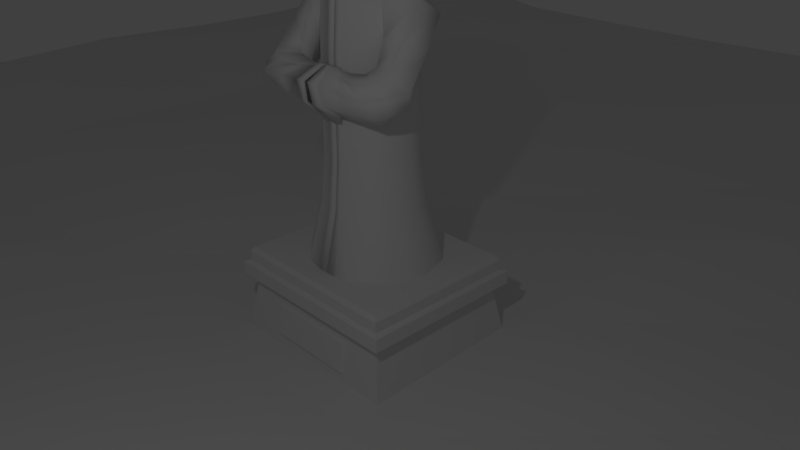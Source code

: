 # Source: Statue_1.blend  (saved by Blender 2.76.0; exported with 4.5.12 LTS)
import bpy
from mathutils import Matrix  # noqa: F401  (used for matrix-valued properties, if any)

bpy.ops.wm.read_factory_settings(use_empty=True)
scene = bpy.context.scene
scene.name = 'Scene'

# ---- collections
col_collection_1 = bpy.data.collections.new('Collection 1'); scene.collection.children.link(col_collection_1)
col_collection_2 = bpy.data.collections.new('Collection 2'); scene.collection.children.link(col_collection_2)
col_collection_2.hide_render = True
col_collection_2.hide_viewport = True

# ---- world
world_world = bpy.data.worlds.new('World'); scene.world = world_world
world_world.color = (0.05088, 0.05088, 0.05088)
world_world.use_sun_shadow = False
world_world.sun_shadow_jitter_overblur = 0.0
world_world.cycles.sampling_method = 'MANUAL'
world_world.cycles.sample_map_resolution = 256

# ---- cameras
cam_camera = bpy.data.cameras.new('Camera')
cam_camera.clip_end = 100.0
cam_camera.lens = 35.0
cam_camera.sensor_width = 32.0
cam_camera.sensor_height = 18.0
cam_camera.ortho_scale = 7.314
cam_camera.dof.focus_distance = 0.0

# ---- lights
light_lamp = bpy.data.lights.new('Lamp', 'POINT')
light_lamp.transmission_factor = 0.0
light_lamp.cutoff_distance = 30.0
light_lamp.energy = 100.0
light_lamp.shadow_buffer_clip_start = 1.001
light_lamp.shadow_soft_size = 0.1
light_lamp.shadow_maximum_resolution = 0.006
light_lamp.use_absolute_resolution = True
light_lamp.cycles.use_multiple_importance_sampling = False

# ---- meshes
me_plane = bpy.data.meshes.new('Plane')
me_plane.from_pydata([(-1.001, -1.001, 0.00892), (1.012, -1.001, 0.004099), (-1.001, 0.9951, -0.009593), (0.9905, 1.002, 0.0003368), (-0.9903, 0.818, -0.003824), (-1.009, 0.6327, -0.01429), (-0.994, 0.4616, -0.006477), (-1.006, 0.2771, 0.0002685), (-0.9932, 0.1007, -0.001613), (-0.9955, -0.08306, 0.002952), (-0.995, -0.274, -0.01024), (-1.008, -0.462, 0.002995), (-0.9961, -0.6265, 0.002655), (-0.9991, -0.8117, 0.005424), (-0.8212, -1.001, 0.006021), (-0.628, -1.0, 0.0007531), (-0.4471, -0.9986, 0.00481), (-0.2726, -1.005, 0.00442), (-0.1007, -0.9991, 0.007013), (0.0931, -1.011, -0.0008879), (0.266, -0.9978, -0.0001754), (0.4527, -0.9966, 0.0009863), (0.6331, -0.9986, 0.007457), (0.8134, -1.009, 0.007745), (1.002, -0.8163, 0.008869), (0.9926, -0.6266, 0.001545), (1.011, -0.4427, -0.004833), (0.984, -0.2632, 0.006031), (1.007, -0.08405, 0.002253), (0.9922, 0.09157, -0.005327), (0.988, 0.2668, 0.007347), (1.005, 0.4529, -0.001157), (0.9961, 0.6263, -0.00925), (0.9928, 0.8102, 0.0001977), (0.8223, 1.003, -0.00187), (0.6348, 1.003, -0.0008188), (0.449, 1.008, 0.003842), (0.2858, 1.005, 0.005947), (0.08038, 1.005, 0.008805), (-0.0783, 1.002, -0.0005569), (-0.2661, 1.002, -0.005897), (-0.455, 0.9917, -0.004512), (-0.6423, 0.9959, -0.004959), (-0.8132, 1.011, 0.01191), (-0.8193, -0.8105, 0.000842), (-0.8288, -0.6253, 0.004974), (-0.8233, -0.4536, 0.004704), (-0.8169, -0.2674, 0.00218), (-0.8248, -0.09625, 0.003016), (-0.812, 0.08907, 0.01396), (-0.8163, 0.2747, 0.008848), (-0.8184, 0.4569, 0.0132), (-0.8109, 0.6339, 0.01954), (-0.8207, 0.8196, 0.006366), (-0.626, -0.8091, 0.003539), (-0.6287, -0.6382, -0.008784), (-0.6381, -0.4631, -0.0001836), (-0.6292, -0.2613, 0.003476), (-0.6344, -0.08728, -0.006117), (-0.6359, 0.08152, -0.008499), (-0.6372, 0.278, -0.01747), (-0.6308, 0.4437, -0.00589), (-0.6418, 0.6341, -0.009085), (-0.6372, 0.8118, -0.003823), (-0.4382, -0.8188, -0.002618), (-0.4544, -0.6303, -0.002719), (-0.4443, -0.4649, 0.009058), (-0.4549, -0.281, 0.008522), (-0.4575, -0.09597, -0.007425), (-0.4475, 0.07975, 0.005478), (-0.4575, 0.2738, -0.001965), (-0.4547, 0.444, -0.008973), (-0.4592, 0.633, -0.004203), (-0.438, 0.8194, -0.01359), (-0.266, -0.8273, 0.01091), (-0.2677, -0.6374, 0.0007984), (-0.2713, -0.4517, 0.0144), (-0.2801, -0.2771, -0.0008095), (-0.2796, -0.1019, -0.004214), (-0.2665, 0.08182, 0.009165), (-0.2626, 0.2795, -0.002678), (-0.2663, 0.4583, 0.001436), (-0.2737, 0.633, 0.002104), (-0.2609, 0.8246, -0.004114), (-0.1079, -0.8165, 0.007815), (-0.09432, -0.6388, -0.002887), (-0.09218, -0.4461, -0.000426), (-0.08873, -0.2741, 0.006061), (-0.08834, -0.09597, -0.001155), (-0.0846, 0.09492, -0.0006739), (-0.0999, 0.2641, -0.004097), (-0.07908, 0.4528, 0.001748), (-0.09139, 0.6416, 0.008284), (-0.08245, 0.8148, 0.0009478), (0.1024, -0.8234, -0.009788), (0.08703, -0.6481, -0.001452), (0.08286, -0.4675, -0.006091), (0.1035, -0.2883, 0.004932), (0.09162, -0.09481, 0.0019), (0.08506, 0.09187, 0.00705), (0.09752, 0.2767, 0.01328), (0.08411, 0.4678, 0.001552), (0.08075, 0.6365, -0.006467), (0.08364, 0.8184, 0.01261), (0.2651, -0.8093, -0.00484), (0.2654, -0.6278, -0.007201), (0.2721, -0.4601, -0.00328), (0.2726, -0.2723, -0.008762), (0.2774, -0.09128, 0.008133), (0.2758, 0.09284, 0.005366), (0.275, 0.2706, -0.0003137), (0.2698, 0.4642, 0.01177), (0.2883, 0.6458, 0.008103), (0.2865, 0.8302, -0.002275), (0.443, -0.8094, 0.001413), (0.4531, -0.6252, -0.006092), (0.458, -0.4525, 0.002486), (0.4618, -0.27, 0.00305), (0.4641, -0.0846, 0.009906), (0.4515, 0.09002, -0.009174), (0.4495, 0.283, 0.008461), (0.4554, 0.473, 0.000987), (0.4433, 0.638, 0.002307), (0.4386, 0.8325, 0.01515), (0.6274, -0.8204, -0.004457), (0.6374, -0.6288, 0.01075), (0.6386, -0.4526, 0.004255), (0.6398, -0.2658, 0.007692), (0.6338, -0.09001, 0.007823), (0.6261, 0.09392, -0.002831), (0.6386, 0.2762, 0.007298), (0.6245, 0.4697, 0.007004), (0.6337, 0.6357, -0.005926), (0.6298, 0.82, -0.001703), (0.8111, -0.8319, -0.001783), (0.8212, -0.6389, 0.005604), (0.8116, -0.4596, 0.004078), (0.8164, -0.2804, 0.003478), (0.8157, -0.0995, -0.003966), (0.823, 0.0852, 0.001074), (0.8311, 0.2644, 0.00547), (0.8215, 0.4485, 0.009324), (0.8149, 0.6427, -0.002274), (0.8211, 0.8178, 0.01104)], [], [(143, 33, 3, 34), (4, 53, 43, 2), (53, 63, 42, 43), (63, 73, 41, 42), (73, 83, 40, 41), (83, 93, 39, 40), (93, 103, 38, 39), (103, 113, 37, 38), (113, 123, 36, 37), (123, 133, 35, 36), (133, 143, 34, 35), (0, 14, 44, 13), (13, 44, 45, 12), (12, 45, 46, 11), (11, 46, 47, 10), (10, 47, 48, 9), (9, 48, 49, 8), (8, 49, 50, 7), (7, 50, 51, 6), (6, 51, 52, 5), (5, 52, 53, 4), (14, 15, 54, 44), (44, 54, 55, 45), (45, 55, 56, 46), (46, 56, 57, 47), (47, 57, 58, 48), (48, 58, 59, 49), (49, 59, 60, 50), (50, 60, 61, 51), (51, 61, 62, 52), (52, 62, 63, 53), (15, 16, 64, 54), (54, 64, 65, 55), (55, 65, 66, 56), (56, 66, 67, 57), (57, 67, 68, 58), (58, 68, 69, 59), (59, 69, 70, 60), (60, 70, 71, 61), (61, 71, 72, 62), (62, 72, 73, 63), (16, 17, 74, 64), (64, 74, 75, 65), (65, 75, 76, 66), (66, 76, 77, 67), (67, 77, 78, 68), (68, 78, 79, 69), (69, 79, 80, 70), (70, 80, 81, 71), (71, 81, 82, 72), (72, 82, 83, 73), (17, 18, 84, 74), (74, 84, 85, 75), (75, 85, 86, 76), (76, 86, 87, 77), (77, 87, 88, 78), (78, 88, 89, 79), (79, 89, 90, 80), (80, 90, 91, 81), (81, 91, 92, 82), (82, 92, 93, 83), (18, 19, 94, 84), (84, 94, 95, 85), (85, 95, 96, 86), (86, 96, 97, 87), (87, 97, 98, 88), (88, 98, 99, 89), (89, 99, 100, 90), (90, 100, 101, 91), (91, 101, 102, 92), (92, 102, 103, 93), (19, 20, 104, 94), (94, 104, 105, 95), (95, 105, 106, 96), (96, 106, 107, 97), (97, 107, 108, 98), (98, 108, 109, 99), (99, 109, 110, 100), (100, 110, 111, 101), (101, 111, 112, 102), (102, 112, 113, 103), (20, 21, 114, 104), (104, 114, 115, 105), (105, 115, 116, 106), (106, 116, 117, 107), (107, 117, 118, 108), (108, 118, 119, 109), (109, 119, 120, 110), (110, 120, 121, 111), (111, 121, 122, 112), (112, 122, 123, 113), (21, 22, 124, 114), (114, 124, 125, 115), (115, 125, 126, 116), (116, 126, 127, 117), (117, 127, 128, 118), (118, 128, 129, 119), (119, 129, 130, 120), (120, 130, 131, 121), (121, 131, 132, 122), (122, 132, 133, 123), (22, 23, 134, 124), (124, 134, 135, 125), (125, 135, 136, 126), (126, 136, 137, 127), (127, 137, 138, 128), (128, 138, 139, 129), (129, 139, 140, 130), (130, 140, 141, 131), (131, 141, 142, 132), (132, 142, 143, 133), (23, 1, 24, 134), (134, 24, 25, 135), (135, 25, 26, 136), (136, 26, 27, 137), (137, 27, 28, 138), (138, 28, 29, 139), (139, 29, 30, 140), (140, 30, 31, 141), (141, 31, 32, 142), (142, 32, 33, 143)])
me_plane.use_remesh_preserve_volume = False
me_plane.use_remesh_preserve_attributes = False
me_plane.use_mirror_vertex_groups = False
me_plane.update()
me_cube_001 = bpy.data.meshes.new('Cube.001')
me_cube_001.from_pydata([(-1.13, -1.13, -0.3267), (-1.063, -1.063, 0.8253), (-1.13, 1.13, -0.3267), (-1.063, 1.063, 0.8253), (1.13, -1.13, -0.3267), (1.063, -1.063, 0.8253), (1.13, 1.13, -0.3267), (1.063, 1.063, 0.8253), (-1.063, -1.063, 0.687), (-1.063, 1.063, 0.687), (1.063, 1.063, 0.687), (1.063, -1.063, 0.687), (-1.0, 1.0, 0.4627), (1.0, 1.0, 0.4627), (1.0, -1.0, 0.4627), (-1.0, -1.0, 0.4627), (-1.133, -1.133, 0.4901), (-1.133, -1.133, 0.668), (1.133, -1.133, 0.668), (1.133, 1.133, 0.668), (-1.133, 1.133, 0.668), (-1.133, 1.133, 0.4901), (1.133, 1.133, 0.4901), (1.133, -1.133, 0.4901), (0.5562, -1.031, 0.2742), (0.5564, -1.099, -0.1382), (-0.5565, -1.099, -0.1382), (-0.5561, -1.031, 0.2742), (0.53, -1.068, 0.2581), (0.5301, -1.136, -0.1221), (-0.5302, -1.136, -0.1221), (-0.5299, -1.068, 0.2581), (-1.025, -1.025, 0.8801), (-1.025, 1.025, 0.8801), (1.025, 1.025, 0.8801), (1.025, -1.025, 0.8801)], [], [(15, 12, 2, 0), (12, 13, 6, 2), (13, 14, 4, 6), (4, 14, 24, 25), (0, 2, 6, 4), (5, 7, 34, 35), (5, 1, 8, 11), (7, 5, 11, 10), (3, 7, 10, 9), (1, 3, 9, 8), (14, 13, 22, 23), (11, 8, 17, 18), (12, 15, 16, 21), (9, 10, 19, 20), (18, 17, 16, 23), (19, 18, 23, 22), (20, 19, 22, 21), (17, 20, 21, 16), (8, 9, 20, 17), (10, 11, 18, 19), (13, 12, 21, 22), (15, 14, 23, 16), (27, 26, 30, 31), (14, 15, 27, 24), (0, 4, 25, 26), (15, 0, 26, 27), (28, 31, 30, 29), (25, 24, 28, 29), (24, 27, 31, 28), (26, 25, 29, 30), (35, 34, 33, 32), (3, 1, 32, 33), (1, 5, 35, 32), (7, 3, 33, 34)])
me_cube_001.use_remesh_preserve_volume = False
me_cube_001.use_remesh_preserve_attributes = False
me_cube_001.use_mirror_vertex_groups = False
me_cube_001.update()
me_circle_001 = bpy.data.meshes.new('Circle.001')
me_circle_001.from_pydata([(0.3036, -0.6853, 0.8033), (0.6142, -0.4245, 0.8033), (0.7139, -0.07874, 0.8033), (0.6032, 0.2501, 0.8033), (0.307, 0.409, 0.8033), (0.3649, -0.8777, 0.01471), (0.7779, -0.5309, 0.01471), (0.9105, -0.07115, 0.01471), (0.7632, 0.3661, 0.01471), (0.3694, 0.5774, 0.01471), (0.2844, -0.6249, 1.439), (0.5629, -0.3911, 1.439), (0.6523, -0.08113, 1.439), (0.553, 0.2137, 1.439), (0.2874, 0.3562, 1.439), (0.2783, -0.6056, 2.739), (0.5465, -0.3804, 2.739), (0.6326, -0.08189, 2.739), (0.5369, 0.2021, 2.739), (0.2812, 0.3393, 2.739), (0.2783, -0.5594, 3.303), (0.5123, -0.3804, 3.436), (0.6579, -0.1081, 3.53), (0.5035, 0.1095, 3.436), (0.2812, 0.2467, 3.436), (0.0, -0.6833, 0.8033), (0.0, -0.8751, 0.01471), (0.0, -0.6232, 1.439), (0.0, -0.6039, 2.739), (0.0, -0.5577, 3.303), (0.0, 0.411, 0.8033), (0.0, 0.5801, 0.01471), (0.0, 0.3579, 1.439), (0.0, 0.341, 2.739), (0.0, 0.2484, 3.436), (0.1231, -0.7052, 0.8033), (0.1538, -0.8973, 0.01471), (0.1135, -0.645, 1.439), (0.1105, -0.6257, 2.739), (0.1105, -0.5795, 3.303), (0.1169, -0.7251, 0.8033), (0.00675, -0.7241, 0.8033), (0.1433, -0.9172, 0.01471), (0.00675, -0.9159, 0.01471), (0.1086, -0.6648, 1.439), (0.00675, -0.664, 1.439), (0.106, -0.6456, 2.739), (0.00675, -0.6447, 2.739), (0.106, -0.5993, 3.303), (0.00675, -0.5985, 3.303), (0.235, -0.3143, 3.659), (0.2908, -0.1081, 3.666), (0.1637, 0.1017, 3.647), (0.0, -0.4113, 3.643), (0.1494, -0.3849, 3.647), (0.0, 0.1378, 3.642), (0.222, -0.4762, 3.541), (0.1218, -0.5099, 3.521), (0.2863, 0.1858, 3.56), (0.0, 0.2011, 3.56), (0.4185, 0.1157, 3.557), (0.4552, -0.1065, 3.612), (0.3537, -0.3848, 3.543), (0.6132, -0.1591, 2.819), (0.54, -0.3685, 3.079), (0.7892, 0.1444, 2.983), (0.9033, -0.1699, 3.367), (0.6726, -0.399, 3.316), (0.9345, 0.1007, 3.201), (0.7562, -0.4621, 2.144), (0.6047, -0.4907, 2.449), (1.051, -0.4807, 2.281), (0.9428, -0.7052, 2.669), (0.6606, -0.5894, 2.701), (1.153, -0.5724, 2.502), (0.7317, -0.6207, 2.059), (0.576, -0.5301, 2.349), (0.9049, -0.8481, 2.215), (0.6284, -0.9233, 2.576), (0.5163, -0.6385, 2.597), (0.8852, -0.9852, 2.435), (0.065, -0.7355, 2.036), (0.07155, -0.6672, 2.299), (0.05698, -0.9883, 2.239), (0.01343, -0.772, 2.607), (0.04894, -0.6607, 2.565), (0.0374, -1.028, 2.484), (0.1216, -0.6605, 2.57), (0.1044, -0.7944, 2.603), (0.1637, -0.7185, 2.04), (0.1442, -0.648, 2.307), (0.1629, -1.021, 2.477), (0.1825, -0.9676, 2.236), (0.1134, -0.6358, 2.592), (0.04096, -0.6365, 2.586), (0.065, -0.7331, 1.964), (0.06403, -0.6444, 2.291), (0.05698, -1.014, 2.224), (0.01343, -0.7736, 2.634), (0.0374, -1.058, 2.496), (0.1637, -0.7142, 1.968), (0.1825, -0.991, 2.22), (0.1044, -0.7985, 2.628), (0.1359, -0.6228, 2.299), (0.1629, -1.051, 2.488), (0.3006, -0.1014, 3.682), (0.2403, -0.3231, 3.676), (0.1685, 0.1209, 3.663), (0.4305, 0.1352, 3.569), (0.2266, -0.4905, 3.551), (0.2907, 0.2093, 3.572), (0.1491, -0.3949, 3.664), (0.0, -0.4219, 3.661), (0.1149, -0.5249, 3.531), (0.0, -0.5271, 3.533), (0.0, 0.1585, 3.658), (0.0, 0.2255, 3.572), (0.4762, -0.09972, 3.625), (0.3658, -0.3938, 3.553), (0.0, -0.4965, 3.513), (0.82, -0.8535, 2.622), (1.053, -0.818, 2.468), (1.012, -0.7037, 2.248), (0.7783, -0.5807, 2.101), (0.6247, -0.5497, 2.399), (0.6228, -0.6532, 2.649), (0.3664, -0.8589, 2.572), (0.3601, -0.5978, 2.311), (0.524, -1.003, 2.439), (0.3176, -0.6544, 2.566), (0.4477, -0.6696, 2.032), (0.5437, -0.9079, 2.208), (0.9231, -0.4376, 2.99), (1.044, -0.2358, 2.824), (0.9201, -0.2004, 2.605), (0.6847, -0.3106, 2.454), (0.5723, -0.4296, 2.736), (0.6666, -0.4942, 2.982), (0.2396, -0.7431, 2.081), (0.2473, -0.6563, 2.3), (0.2395, -0.9538, 2.25), (0.2392, -0.7735, 2.557), (0.2561, -0.6835, 2.522), (0.2394, -0.9866, 2.454)], [], [(35, 36, 5, 0), (3, 8, 9, 4), (0, 5, 6, 1), (1, 6, 7, 2), (2, 7, 8, 3), (0, 1, 11, 10), (1, 2, 12, 11), (2, 3, 13, 12), (35, 0, 10, 37), (3, 4, 14, 13), (11, 12, 17, 16), (12, 13, 18, 17), (37, 10, 15, 38), (13, 14, 19, 18), (10, 11, 16, 15), (23, 22, 66, 68), (16, 17, 63, 64), (38, 15, 20, 39), (18, 19, 24, 23), (15, 16, 21, 20), (19, 33, 34, 24), (14, 32, 33, 19), (4, 30, 32, 14), (4, 9, 31, 30), (28, 27, 45, 47), (37, 38, 46, 44), (29, 28, 47, 49), (25, 26, 43, 41), (47, 46, 48, 49), (45, 44, 46, 47), (41, 40, 44, 45), (41, 43, 42, 40), (35, 37, 44, 40), (27, 25, 41, 45), (36, 35, 40, 42), (26, 36, 42, 43), (38, 39, 48, 46), (22, 23, 60, 61), (21, 22, 61, 62), (21, 62, 56, 20), (23, 24, 58, 60), (60, 58, 110, 108), (55, 52, 107, 115), (58, 24, 34, 59), (39, 20, 56, 57), (56, 62, 118, 109), (50, 54, 111, 106), (62, 61, 117, 118), (57, 56, 109, 113), (52, 51, 105, 107), (135, 134, 71, 69), (133, 132, 72, 74), (18, 23, 68, 65), (21, 16, 64, 67), (17, 18, 65, 63), (22, 21, 67, 66), (123, 122, 77, 75), (121, 120, 78, 80), (134, 133, 74, 71), (137, 136, 70, 73), (132, 137, 73, 72), (136, 135, 69, 70), (84, 86, 99, 98), (86, 83, 97, 99), (122, 121, 80, 77), (125, 124, 76, 79), (120, 125, 79, 78), (124, 123, 75, 76), (81, 83, 140, 138), (86, 84, 141, 143), (90, 89, 100, 103), (92, 91, 104, 101), (85, 84, 98, 94), (88, 87, 93, 102), (129, 127, 90, 87), (131, 128, 91, 92), (130, 131, 92, 89), (128, 126, 88, 91), (126, 129, 87, 88), (127, 130, 89, 90), (103, 100, 95, 96), (102, 93, 94, 98), (104, 102, 98, 99), (100, 101, 97, 95), (101, 104, 99, 97), (93, 103, 96, 94), (89, 92, 101, 100), (81, 82, 96, 95), (91, 88, 102, 104), (82, 85, 94, 96), (87, 90, 103, 93), (83, 81, 95, 97), (114, 113, 111, 112), (113, 109, 106, 111), (39, 57, 113, 48), (107, 110, 116, 115), (118, 117, 105, 106), (118, 106, 109), (108, 110, 107), (117, 108, 107, 105), (61, 60, 108, 117), (58, 59, 116, 110), (54, 53, 112, 111), (51, 50, 106, 105), (49, 48, 113, 114), (114, 119, 29, 49), (70, 69, 123, 124), (72, 73, 125, 120), (73, 70, 124, 125), (71, 74, 121, 122), (74, 72, 120, 121), (69, 71, 122, 123), (76, 75, 130, 127), (78, 79, 129, 126), (80, 78, 126, 128), (75, 77, 131, 130), (77, 80, 128, 131), (79, 76, 127, 129), (64, 63, 135, 136), (66, 67, 137, 132), (67, 64, 136, 137), (65, 68, 133, 134), (68, 66, 132, 133), (63, 65, 134, 135), (139, 138, 141, 142), (138, 140, 143, 141), (83, 86, 143, 140), (85, 82, 139, 142), (84, 85, 142, 141), (82, 81, 138, 139)])
me_circle_001.polygons.foreach_set('use_smooth', [True] * 130)
me_circle_001.use_remesh_preserve_volume = False
me_circle_001.use_remesh_preserve_attributes = False
me_circle_001.use_mirror_vertex_groups = False
me_circle_001.update()
me_plane_001 = bpy.data.meshes.new('Plane.001')
me_plane_001.from_pydata([(1.0, -0.8893, 12.24), (0.9946, 0.8909, 11.19), (0.0, -1.007, 12.34), (0.0, 0.8636, 11.35), (2.621, -1.762, 11.97), (3.529, -1.033, 11.56), (2.699, -2.029, 11.84), (3.641, -2.247, 11.38), (2.293, -2.352, 11.86), (2.985, -3.18, 11.35), (0.9333, -2.954, 12.24), (1.195, -4.056, 11.62), (0.0, -3.031, 12.31), (0.0, -4.198, 11.75), (2.251, -3.649, 11.41), (1.67, -2.731, 12.02), (2.096, 1.17, 11.11), (1.776, -1.125, 12.21), (0.9946, 1.627, 12.83), (0.0, 1.6, 13.12), (4.198, -0.3995, 11.0), (4.515, -2.43, 10.82), (3.577, -3.879, 11.06), (1.385, -5.412, 11.97), (0.0, -5.645, 12.18), (2.696, -4.626, 11.35), (1.991, 2.216, 10.82), (0.9744, 2.629, 12.88), (0.0, 2.593, 13.15), (1.7, 3.417, 10.25), (0.8148, 4.286, 11.49), (0.0, 4.304, 11.62), (1.349, 5.009, 10.2), (0.7372, 5.603, 10.39), (0.0, 5.654, 10.6), (1.351, 6.302, 10.53), (0.82, 7.345, 10.76), (0.0, 7.204, 10.95), (0.82, 9.648, 10.65), (0.0, 9.594, 10.84), (2.665, 9.853, 10.12), (2.167, 5.036, 9.957), (2.085, 5.349, 9.957), (2.643, 7.047, 10.39), (2.891, 5.724, 9.822), (4.503, 7.06, 9.715), (4.113, 5.684, 9.581), (5.923, 6.581, 9.259), (4.766, 5.29, 9.259), (5.767, 4.837, 8.99), (4.704, 5.043, 9.42), (4.279, 3.841, 9.766), (4.092, 4.893, 9.742), (2.717, 3.893, 10.22), (2.899, 4.923, 9.807), (4.917, 0.4393, 10.16), (5.222, -2.605, 9.796), (4.258, -4.365, 10.57), (1.505, -6.183, 12.0), (0.0, -6.452, 12.13), (3.1, -5.322, 11.38), (2.226, -1.416, 12.16), (2.867, 0.05469, 11.51), (3.122, 1.181, 10.92), (3.09, 2.61, 10.43), (2.665, 8.174, 10.28), (4.892, 8.081, 9.42), (6.433, 6.969, 8.323), (6.39, 4.583, 7.76), (4.869, 2.783, 9.928), (5.676, 1.134, 9.228), (5.628, -2.686, 8.749), (4.578, -4.588, 9.876), (1.605, -6.86, 11.78), (0.0, -7.129, 11.86), (3.359, -5.777, 11.11), (6.566, 1.524, 7.166), (5.945, -2.686, 7.219), (4.816, -4.668, 8.776), (1.586, -7.135, 11.59), (0.0, -7.428, 11.7), (3.491, -5.959, 10.71), (1.551, -1.907, 12.06), (0.0, -1.909, 12.09), (2.533, -1.926, 12.0), (2.58, -1.932, 11.97), (2.334, -1.939, 11.97), (1.511, -1.952, 12.06), (0.0, -1.954, 12.08), (1.957, -1.947, 12.01), (2.021, -1.912, 12.06), (2.294, -1.918, 12.05), (1.604, -1.366, 11.37), (0.0, -1.429, 11.4), (2.566, -1.839, 11.31), (2.612, -1.984, 11.28), (2.371, -2.159, 11.28), (1.565, -2.485, 11.37), (0.0, -2.527, 11.39), (2.002, -2.364, 11.32), (2.064, -1.493, 11.36), (2.331, -1.651, 11.35), (1.536, -0.5954, 9.511), (0.0, -0.7459, 9.551), (3.105, -1.714, 9.407), (3.18, -2.057, 9.355), (2.787, -2.472, 9.365), (1.472, -3.243, 9.511), (0.0, -3.342, 9.539), (2.185, -2.957, 9.428), (2.287, -0.8976, 9.5), (2.722, -1.271, 9.48), (1.276, -1.398, 12.22), (0.0, -1.458, 12.28), (0.0, -2.492, 12.26), (1.222, -2.453, 12.22), (1.814, -2.339, 12.09), (2.313, -2.146, 11.99), (2.64, -1.98, 11.97), (2.577, -1.844, 12.05), (2.26, -1.667, 12.17), (1.899, -1.518, 12.2), (4.892, 9.818, 9.259), (6.178, 9.392, 8.024)], [], [(2, 0, 1, 3), (62, 61, 4, 5), (5, 4, 6, 7), (7, 6, 8, 9), (14, 15, 10, 11), (11, 10, 12, 13), (9, 8, 15, 14), (1, 0, 17, 16), (3, 1, 18, 19), (1, 16, 18), (14, 11, 23, 25), (5, 7, 21, 20), (18, 16, 26, 27), (11, 13, 24, 23), (62, 5, 20, 63), (7, 9, 22, 21), (19, 18, 27, 28), (9, 14, 25, 22), (27, 26, 29, 30), (28, 27, 30, 31), (30, 29, 32, 33), (31, 30, 33, 34), (33, 32, 35, 36), (34, 33, 36, 37), (35, 43, 65, 36), (65, 66, 122, 40), (35, 32, 41, 42), (35, 42, 44, 43), (43, 44, 46, 45), (45, 46, 48, 47), (47, 48, 50, 49), (49, 50, 52, 51), (51, 52, 54, 53), (32, 53, 54, 41), (25, 23, 58, 60), (22, 25, 60, 57), (20, 21, 56, 55), (23, 24, 59, 58), (21, 22, 57, 56), (63, 20, 55, 64), (26, 63, 64, 29), (16, 62, 63, 26), (16, 17, 61, 62), (47, 49, 68, 67), (43, 45, 66, 65), (49, 51, 69, 68), (51, 53, 64, 69), (45, 47, 67, 66), (36, 65, 40, 38), (53, 32, 29, 64), (75, 73, 79, 81), (60, 58, 73, 75), (57, 60, 75, 72), (55, 56, 71, 70), (58, 59, 74, 73), (56, 57, 72, 71), (64, 55, 70, 69), (72, 75, 81, 78), (70, 71, 77, 76), (73, 74, 80, 79), (71, 72, 78, 77), (69, 70, 76, 68), (112, 113, 83, 82), (114, 115, 87, 88), (115, 116, 89, 87), (117, 118, 85, 86), (118, 119, 84, 85), (120, 121, 90, 91), (119, 120, 91, 84), (121, 112, 82, 90), (116, 117, 86, 89), (89, 86, 96, 99), (86, 85, 95, 96), (82, 83, 93, 92), (90, 82, 92, 100), (87, 89, 99, 97), (84, 91, 101, 94), (91, 90, 100, 101), (88, 87, 97, 98), (85, 84, 94, 95), (100, 92, 102, 110), (97, 99, 109, 107), (94, 101, 111, 104), (101, 100, 110, 111), (98, 97, 107, 108), (95, 94, 104, 105), (99, 96, 106, 109), (96, 95, 105, 106), (92, 93, 103, 102), (15, 8, 117, 116), (17, 0, 112, 121), (4, 61, 120, 119), (61, 17, 121, 120), (6, 4, 119, 118), (8, 6, 118, 117), (10, 15, 116, 115), (12, 10, 115, 114), (0, 2, 113, 112), (37, 36, 38, 39), (66, 67, 123, 122)])
me_plane_001.use_remesh_preserve_volume = False
me_plane_001.use_remesh_preserve_attributes = False
me_plane_001.use_mirror_vertex_groups = False
me_plane_001.update()

# ---- objects
ob_plane = bpy.data.objects.new('Plane', me_plane)
ob_cube = bpy.data.objects.new('Cube', me_cube_001)
ob_circle_001 = bpy.data.objects.new('Circle.001', me_circle_001)
ob_lamp = bpy.data.objects.new('Lamp', light_lamp)
ob_camera = bpy.data.objects.new('Camera', cam_camera)
ob_plane_001 = bpy.data.objects.new('Plane.001', me_plane_001)

# ---- transforms, parenting, visibility, modifiers, constraints
ob_plane.location = (0.0, 0.0, -1.133)
ob_plane.scale = (16.98, 16.98, 16.98)
ob_plane.lineart.crease_threshold = 0.0
ob_cube.location = (0.0, 0.0, -0.8406)
ob_cube.scale = (1.144, 1.0, 1.0)
ob_cube.lineart.crease_threshold = 0.0
ob_circle_001.location = (0.0, 0.1315, 0.0)
ob_circle_001.lineart.crease_threshold = 0.0
_m = ob_circle_001.modifiers.new('Mirror', 'MIRROR')
_m.use_clip = True
ob_lamp.location = (4.076, -5.352, 5.904)
ob_lamp.rotation_euler = (0.6503, 0.05522, 1.866)
ob_lamp.lock_rotations_4d = False
ob_lamp.empty_display_type = 'ARROWS'
ob_lamp.color = (0.0, 0.0, 0.0, 0.0)
ob_lamp.lineart.crease_threshold = 0.0
ob_camera.location = (7.481, -6.508, 5.344)
ob_camera.rotation_euler = (1.109, 0.01082, 0.8149)
ob_camera.lock_rotations_4d = False
ob_camera.empty_display_type = 'ARROWS'
ob_camera.color = (0.0, 0.0, 0.0, 0.0)
ob_camera.display_type = 'WIRE'
ob_camera.lineart.crease_threshold = 0.0
ob_plane_001.location = (0.0, 0.0, -1.052)
ob_plane_001.rotation_euler = (1.571, -0.0, 0.0)
ob_plane_001.scale = (0.3236, 0.3236, 0.3236)
ob_plane_001.lineart.crease_threshold = 0.0
_m = ob_plane_001.modifiers.new('Mirror', 'MIRROR')
_m.use_clip = True

# ---- collection membership
col_collection_1.objects.link(ob_plane)
col_collection_1.objects.link(ob_cube)
col_collection_1.objects.link(ob_circle_001)
col_collection_1.objects.link(ob_lamp)
col_collection_1.objects.link(ob_camera)
col_collection_2.objects.link(ob_plane_001)

# ---- scene / render settings (as saved in the file)
scene.camera = ob_camera
scene.frame_start = 1; scene.frame_end = 250; scene.frame_set(1)
scene.render.engine = 'CYCLES'
scene.render.dither_intensity = 0.0
scene.cycles.use_denoising = False
scene.cycles.samples = 10
scene.cycles.sampling_pattern = 'TABULATED_SOBOL'
scene.cycles.light_sampling_threshold = 0.0
scene.cycles.use_adaptive_sampling = False
scene.cycles.use_light_tree = False
scene.cycles.blur_glossy = 0.0
scene.cycles.pixel_filter_type = 'GAUSSIAN'
scene.cycles.sample_clamp_indirect = 0.0
scene.view_settings.view_transform = 'Standard'
bpy.context.view_layer.update()
